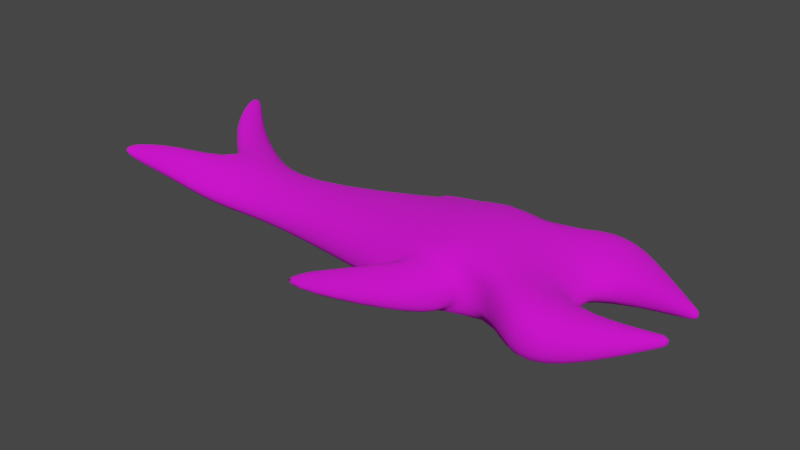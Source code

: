 # Source: rammer.blend  (saved by Blender 3.0.5; exported with 4.5.12 LTS)
import bpy
from mathutils import Matrix  # noqa: F401  (used for matrix-valued properties, if any)

bpy.ops.wm.read_factory_settings(use_empty=True)
scene = bpy.context.scene
scene.name = 'Scene'

# ---- collections
col_collection = bpy.data.collections.new('Collection'); scene.collection.children.link(col_collection)

# ---- images (referenced by path relative to the original .blend; pixels are not part of the script)
import os
ASSET_DIR = os.environ.get("B2B_ASSET_DIR", "")  # directory of the original .blend (textures are referenced by path, not embedded)
HERE = os.path.dirname(os.path.abspath(__file__))  # packed textures are extracted next to this script under _unpacked/

def load_image(name, relpath, width, height, colorspace="sRGB"):
    """Load a texture the original file referenced (path relative to the .blend, or extracted next to this script)."""
    p = next((c for c in (os.path.join(HERE, relpath), os.path.join(ASSET_DIR, relpath)) if relpath and os.path.exists(c)), "")
    if p:
        img = bpy.data.images.load(p, check_existing=True)
        img.name = name
    else:  # same state as the original file: an image datablock whose file is absent (Cycles renders it pink)
        img = bpy.data.images.new(name, width, height)
        img.source = "FILE"
        img.filepath = "//" + (relpath or name)
    img.colorspace_settings.name = colorspace
    return img
img_alien_png = load_image('alien.png', 'alien.png', 1024, 1024, 'sRGB')

# ---- materials (node trees are filled in below, after node groups)
mat_alien = bpy.data.materials.new('Alien')
mat_alien.alpha_threshold = 0.0
mat_alien.use_transparent_shadow = False
mat_alien.line_color = (0.0, 0.0, 0.0, 1.0)

# ---- material node trees
mat_alien.use_nodes = True; mat_alien.node_tree.nodes.clear()
_N = mat_alien.node_tree.nodes; _L = mat_alien.node_tree.links
n0 = _N.new('ShaderNodeOutputMaterial'); n0.name = 'Material Output'; n0.location = (300, 300)
n1 = _N.new('ShaderNodeBsdfPrincipled'); n1.name = 'Principled BSDF'; n1.location = (10, 300)
n1.distribution = 'GGX'
n1.subsurface_method = 'BURLEY'
n1.inputs[1].default_value = 0.15
n1.inputs[2].default_value = 1.0
n1.inputs[3].default_value = 1.45
n1.inputs[27].default_value = (0.0, 0.0, 0.0, 1.0)
n1.inputs[28].default_value = 1.0
n2 = _N.new('ShaderNodeTexImage'); n2.name = 'Image Texture'; n2.location = (-340, 193)
n2.image = img_alien_png
_L.new(n1.outputs[0], n0.inputs[0])
_L.new(n2.outputs[0], n1.inputs[0])
n0.is_active_output = True

# ---- world
world_world = bpy.data.worlds.new('World'); scene.world = world_world
world_world.use_nodes = True; world_world.node_tree.nodes.clear()
_N = world_world.node_tree.nodes; _L = world_world.node_tree.links
n0 = _N.new('ShaderNodeOutputWorld'); n0.name = 'World Output'; n0.location = (300, 300)
n1 = _N.new('ShaderNodeBackground'); n1.name = 'Background'; n1.location = (10, 300)
n1.inputs[0].default_value = (0.05088, 0.05088, 0.05088, 1.0)
_L.new(n1.outputs[0], n0.inputs[0])
n0.is_active_output = True
world_world.color = (0.05088, 0.05088, 0.05088)
world_world.use_sun_shadow = False
world_world.sun_shadow_jitter_overblur = 0.0

# ---- meshes
me_cube_001 = bpy.data.meshes.new('Cube.001')
me_cube_001.from_pydata([(3.0, 0.3944, -0.3442), (3.0, 0.3944, 0.2094), (1.975, 0.6177, -0.316), (1.308, 0.7254, -0.3463), (-1.0, 0.3337, -0.4273), (-1.0, 0.3337, -0.1186), (1.293, 0.7318, 0.2294), (1.942, 0.6318, 0.2948), (2.148, 0.5277, -0.4006), (1.224, 0.7608, -0.4427), (1.224, 0.7608, 0.284), (2.122, 0.5385, 0.4287), (1.957, 0.7741, -0.2779), (1.584, 1.146, -0.2955), (1.584, 1.146, 0.002198), (1.957, 0.7741, 0.2657), (0.09159, 1.177, -0.223), (0.09159, 1.177, -0.3442), (0.1883, 1.388, -0.223), (0.1883, 1.388, -0.3442), (2.79, 1.124, 0.4077), (3.281, 0.9708, 0.1972), (3.281, 0.9708, -0.3564), (2.79, 1.124, -0.4006), (3.929, 0.2441, 0.1013), (3.929, 0.2441, -0.006606), (4.001, 0.3016, 0.1013), (4.001, 0.3016, -0.006606), (-1.706, 0.6019, -0.3512), (-1.706, 0.6019, -0.02583), (-2.187, 0.7801, -0.07446), (-2.187, 0.7801, 0.2165), (-2.414, 0.3915, 0.3646), (-2.414, 0.3915, -0.1485), (-2.529, 1.094, 0.2895), (-2.529, 1.094, 0.3909), (-2.634, 1.062, 0.4425), (-2.634, 1.062, 0.2637), (3.0, -0.3944, -0.3442), (3.0, -0.3944, 0.2094), (1.975, -0.6177, -0.316), (1.308, -0.7254, -0.3463), (-1.0, -0.3337, -0.4273), (-1.0, -0.3337, -0.1186), (1.293, -0.7318, 0.2294), (1.942, -0.6318, 0.2948), (2.148, -0.5277, -0.4006), (1.224, -0.7608, -0.4427), (1.224, -0.7608, 0.284), (2.122, -0.5385, 0.4287), (1.957, -0.7741, -0.2779), (1.584, -1.146, -0.2955), (1.584, -1.146, 0.002198), (1.957, -0.7741, 0.2657), (0.09159, -1.177, -0.223), (0.09159, -1.177, -0.3442), (0.1883, -1.388, -0.223), (0.1883, -1.388, -0.3442), (2.79, -1.124, 0.4077), (3.281, -0.9708, 0.1972), (3.281, -0.9708, -0.3564), (2.79, -1.124, -0.4006), (3.929, -0.2441, 0.1013), (3.929, -0.2441, -0.006606), (4.001, -0.3016, 0.1013), (4.001, -0.3016, -0.006606), (-1.706, -0.6019, -0.3512), (-1.706, -0.6019, -0.02583), (-2.187, -0.7801, -0.07446), (-2.187, -0.7801, 0.2165), (-2.414, -0.3915, 0.3646), (-2.414, -0.3915, -0.1485), (-2.529, -1.094, 0.2895), (-2.529, -1.094, 0.3909), (-2.634, -1.062, 0.4425), (-2.634, -1.062, 0.2637), (3.0, 0.0, -0.1448), (3.0, 0.0, 0.04009), (2.0, 0.0, 0.5742), (1.224, 0.0, 0.4029), (-1.0, 0.0, 0.03852), (-1.0, 0.0, -0.5059), (1.224, 0.0, -0.5591), (2.0, 0.0, -0.4006), (-1.706, 0.0, 0.2576), (-1.706, 0.0, -0.4929)], [], [(11, 1, 21, 20), (2, 3, 13, 12), (4, 5, 10, 9), (10, 79, 78, 11), (4, 9, 82, 81), (10, 5, 80, 79), (8, 83, 82, 9), (1, 11, 78, 77), (8, 0, 76, 83), (0, 1, 77, 76), (3, 2, 8, 9), (7, 6, 10, 11), (6, 3, 9, 10), (2, 7, 11, 8), (14, 15, 12, 13), (7, 2, 12, 15), (6, 7, 15, 14), (13, 3, 17, 19), (17, 16, 18, 19), (14, 13, 19, 18), (6, 14, 18, 16), (3, 6, 16, 17), (23, 20, 21, 22), (0, 8, 23, 22), (8, 11, 20, 23), (0, 22, 27, 25), (24, 25, 27, 26), (22, 21, 26, 27), (1, 0, 25, 24), (21, 1, 24, 26), (4, 81, 85, 28), (80, 5, 29, 84), (5, 4, 28, 29), (84, 29, 31, 32), (32, 31, 35, 36), (28, 85, 33, 30), (29, 28, 30, 31), (85, 84, 32, 33), (34, 37, 36, 35), (30, 33, 37, 34), (31, 30, 34, 35), (33, 32, 36, 37), (49, 58, 59, 39), (40, 50, 51, 41), (42, 47, 48, 43), (48, 49, 78, 79), (42, 81, 82, 47), (48, 79, 80, 43), (46, 47, 82, 83), (39, 77, 78, 49), (46, 83, 76, 38), (38, 76, 77, 39), (41, 47, 46, 40), (45, 49, 48, 44), (44, 48, 47, 41), (40, 46, 49, 45), (52, 51, 50, 53), (45, 53, 50, 40), (44, 52, 53, 45), (51, 57, 55, 41), (55, 57, 56, 54), (52, 56, 57, 51), (44, 54, 56, 52), (41, 55, 54, 44), (61, 60, 59, 58), (38, 60, 61, 46), (46, 61, 58, 49), (38, 63, 65, 60), (62, 64, 65, 63), (60, 65, 64, 59), (39, 62, 63, 38), (59, 64, 62, 39), (42, 66, 85, 81), (80, 84, 67, 43), (43, 67, 66, 42), (84, 70, 69, 67), (70, 74, 73, 69), (66, 68, 71, 85), (67, 69, 68, 66), (85, 71, 70, 84), (72, 73, 74, 75), (68, 72, 75, 71), (69, 73, 72, 68), (71, 75, 74, 70)])
me_cube_001.polygons.foreach_set('use_smooth', [True] * 84)
_k = {(24, 25): 0.47059, (26, 27): 0.47059, (24, 26): 0.47059, (25, 27): 0.47059, (62, 63): 0.47059, (64, 65): 0.47059, (62, 64): 0.47059, (63, 65): 0.47059}
me_cube_001.attributes.new('crease_edge', 'FLOAT', 'EDGE').data.foreach_set('value', [_k.get((min(e.vertices), max(e.vertices)), 0.0) for e in me_cube_001.edges])
_uv = me_cube_001.uv_layers.new(name='UVMap')
_uv.uv.foreach_set('vector', [1.173, 0.7692, 1.611, 0.6972, 1.647, 0.8808, 1.382, 0.8852, 1.099, 0.8089, 0.7656, 0.8627, 0.9033, 1.073, 1.09, 0.8871, -0.3886, 0.3058, -0.3886, 0.4602, 0.7233, 0.6615, 0.7233, 0.2981, 0.7233, 0.8804, 0.7233, 0.5, 1.111, 0.5, 1.173, 0.7692, -0.3886, 0.6669, 0.7233, 0.8804, 0.7233, 0.5, -0.3886, 0.5, 0.7233, 0.8804, -0.3886, 0.6669, -0.3886, 0.5, 0.7233, 0.5, 1.185, 0.7638, 1.111, 0.5, 0.7233, 0.5, 0.7233, 0.8804, 1.611, 0.6972, 1.173, 0.7692, 1.111, 0.5, 1.611, 0.5, 1.185, 0.7638, 1.611, 0.6972, 1.611, 0.5, 1.111, 0.5, 0.6972, 0.3474, 0.6972, 0.6242, 0.5, 0.5395, 0.5, 0.4471, 0.7656, 0.3463, 1.099, 0.3615, 1.185, 0.3192, 0.7233, 0.2981, 1.082, 0.6669, 0.758, 0.6342, 0.7233, 0.6615, 1.173, 0.7338, 0.758, 0.6342, 0.7656, 0.3463, 0.7233, 0.2981, 0.7233, 0.6615, 1.099, 0.3615, 1.082, 0.6669, 1.173, 0.7338, 1.185, 0.3192, 0.9033, 0.5206, 1.09, 0.6523, 1.09, 0.3805, 0.9033, 0.3717, 0.8159, 0.6669, 0.8089, 0.3615, 0.8871, 0.3805, 0.8871, 0.6523, 0.758, 0.8659, 1.082, 0.8159, 1.09, 0.8871, 0.9033, 1.073, 0.9033, 1.073, 0.7656, 0.8627, 0.1572, 1.088, 0.2055, 1.194, 1.088, 0.3474, 1.088, 0.408, 1.194, 0.408, 1.194, 0.3474, 0.9033, 0.5206, 0.9033, 0.3717, 0.2055, 0.3474, 0.2055, 0.408, 0.758, 0.8659, 0.9033, 1.073, 0.2055, 1.194, 0.1572, 1.088, 0.7656, 0.3463, 0.758, 0.6342, 0.1572, 0.408, 0.1572, 0.3474, 1.382, 0.3192, 1.382, 0.7233, 1.647, 0.6181, 1.647, 0.3413, 1.611, 0.6972, 1.185, 0.7638, 1.382, 0.8852, 1.647, 0.8808, 1.185, 0.3192, 1.173, 0.7338, 1.382, 0.7233, 1.382, 0.3192, 1.611, 0.6972, 1.647, 0.8808, 2.08, 0.6868, 2.052, 0.6504, 0.6504, 0.5701, 0.6504, 0.5162, 0.6868, 0.5162, 0.6868, 0.5701, 1.647, 0.3413, 1.647, 0.6181, 2.08, 0.5701, 2.08, 0.5162, 1.611, 0.6242, 1.611, 0.3474, 2.052, 0.5162, 2.052, 0.5701, 1.647, 0.8808, 1.611, 0.6972, 2.052, 0.6504, 2.08, 0.6868, -0.3886, 0.6669, -0.3886, 0.5, -0.7414, 0.5, -0.7414, 0.8009, -0.3886, 0.5, -0.3886, 0.6669, -0.7414, 0.8009, -0.7414, 0.5, -0.3886, 0.4602, -0.3886, 0.3058, -0.7414, 0.3439, -0.7414, 0.5066, -0.7414, 0.5, -0.7414, 0.8009, -0.9822, 0.8901, -1.096, 0.6957, -1.096, 0.6957, -0.9822, 0.8901, -1.153, 1.047, -1.206, 1.031, -0.7414, 0.8009, -0.7414, 0.5, -1.096, 0.6957, -0.9822, 0.8901, -0.7414, 0.5066, -0.7414, 0.3439, -0.9822, 0.4822, -0.9822, 0.6277, -0.7414, 0.273, -0.7414, 0.6483, -1.096, 0.7018, -1.096, 0.4452, -1.153, 0.6642, -1.206, 0.6513, -1.206, 0.7407, -1.153, 0.7149, -0.9822, 0.8901, -1.096, 0.6957, -1.206, 1.031, -1.153, 1.047, -0.9822, 0.6277, -0.9822, 0.4822, -1.153, 0.6642, -1.153, 0.7149, 0.6957, 0.4452, 0.6957, 0.7018, 1.031, 0.7407, 1.031, 0.6513, 1.173, 0.2308, 1.382, 0.1148, 1.647, 0.1192, 1.611, 0.3028, 1.099, 0.1911, 1.09, 0.1129, 0.9033, -0.07279, 0.7656, 0.1373, -0.3886, 0.3058, 0.7233, 0.2981, 0.7233, 0.6615, -0.3886, 0.4602, 0.7233, 0.1196, 1.173, 0.2308, 1.111, 0.5, 0.7233, 0.5, -0.3886, 0.3331, -0.3886, 0.5, 0.7233, 0.5, 0.7233, 0.1196, 0.7233, 0.1196, 0.7233, 0.5, -0.3886, 0.5, -0.3886, 0.3331, 1.185, 0.2362, 0.7233, 0.1196, 0.7233, 0.5, 1.111, 0.5, 1.611, 0.3028, 1.611, 0.5, 1.111, 0.5, 1.173, 0.2308, 1.185, 0.2362, 1.111, 0.5, 1.611, 0.5, 1.611, 0.3028, 0.3028, 0.3474, 0.5, 0.4471, 0.5, 0.5395, 0.3028, 0.6242, 0.7656, 0.3463, 0.7233, 0.2981, 1.185, 0.3192, 1.099, 0.3615, 1.082, 0.6669, 1.173, 0.7338, 0.7233, 0.6615, 0.758, 0.6342, 0.758, 0.6342, 0.7233, 0.6615, 0.7233, 0.2981, 0.7656, 0.3463, 1.099, 0.3615, 1.185, 0.3192, 1.173, 0.7338, 1.082, 0.6669, 0.9033, 0.5206, 0.9033, 0.3717, 1.09, 0.3805, 1.09, 0.6523, 0.1841, 0.6669, 0.1129, 0.6523, 0.1129, 0.3805, 0.1911, 0.3615, 0.758, 0.1341, 0.9033, -0.07279, 1.09, 0.1129, 1.082, 0.1841, 0.9033, -0.07279, 0.2055, -0.1938, 0.1572, -0.08825, 0.7656, 0.1373, -0.08825, 0.3474, -0.1938, 0.3474, -0.1938, 0.408, -0.08825, 0.408, 0.9033, 0.5206, 0.2055, 0.408, 0.2055, 0.3474, 0.9033, 0.3717, 0.758, 0.1341, 0.1572, -0.08825, 0.2055, -0.1938, 0.9033, -0.07279, 0.7656, 0.3463, 0.1572, 0.3474, 0.1572, 0.408, 0.758, 0.6342, 1.382, 0.3192, 1.647, 0.3413, 1.647, 0.6181, 1.382, 0.7233, 1.611, 0.3028, 1.647, 0.1192, 1.382, 0.1148, 1.185, 0.2362, 1.185, 0.3192, 1.382, 0.3192, 1.382, 0.7233, 1.173, 0.7338, 1.611, 0.3028, 2.052, 0.3496, 2.08, 0.3132, 1.647, 0.1192, 0.3496, 0.5701, 0.3132, 0.5701, 0.3132, 0.5162, 0.3496, 0.5162, 1.647, 0.3413, 2.08, 0.5162, 2.08, 0.5701, 1.647, 0.6181, 1.611, 0.6242, 2.052, 0.5701, 2.052, 0.5162, 1.611, 0.3474, 1.647, 0.1192, 2.08, 0.3132, 2.052, 0.3496, 1.611, 0.3028, -0.3886, 0.3331, -0.7414, 0.1991, -0.7414, 0.5, -0.3886, 0.5, -0.3886, 0.5, -0.7414, 0.5, -0.7414, 0.1991, -0.3886, 0.3331, -0.3886, 0.4602, -0.7414, 0.5066, -0.7414, 0.3439, -0.3886, 0.3058, -0.7414, 0.5, -1.096, 0.3043, -0.9822, 0.1099, -0.7414, 0.1991, -1.096, 0.3043, -1.206, -0.03101, -1.153, -0.04689, -0.9822, 0.1099, -0.7414, 0.1991, -0.9822, 0.1099, -1.096, 0.3043, -0.7414, 0.5, -0.7414, 0.5066, -0.9822, 0.6277, -0.9822, 0.4822, -0.7414, 0.3439, -0.7414, 0.273, -1.096, 0.4452, -1.096, 0.7018, -0.7414, 0.6483, -1.153, 0.6642, -1.153, 0.7149, -1.206, 0.7407, -1.206, 0.6513, -0.9822, 0.1099, -1.153, -0.04689, -1.206, -0.03101, -1.096, 0.3043, -0.9822, 0.6277, -1.153, 0.7149, -1.153, 0.6642, -0.9822, 0.4822, 0.3043, 0.4452, -0.03101, 0.6513, -0.03101, 0.7407, 0.3043, 0.7018])
me_cube_001.materials.append(mat_alien)
me_cube_001.use_remesh_fix_poles = True
me_cube_001.use_remesh_preserve_attributes = False
me_cube_001.use_mirror_y = True
me_cube_001.update()

# ---- objects
ob_cube = bpy.data.objects.new('Cube', me_cube_001)

# ---- transforms, parenting, visibility, modifiers, constraints
ob_cube.location = (0.0, 0.0, 0.0)
ob_cube.use_mesh_mirror_y = True
_m = ob_cube.modifiers.new('Subdivision', 'SUBSURF')

# ---- collection membership
col_collection.objects.link(ob_cube)

# ---- scene / render settings (as saved in the file)
scene.frame_start = 1; scene.frame_end = 250; scene.frame_set(1)
scene.render.engine = 'BLENDER_EEVEE_NEXT'
scene.cycles.use_denoising = False
scene.cycles.samples = 128
scene.cycles.sampling_pattern = 'TABULATED_SOBOL'
scene.cycles.use_adaptive_sampling = False
scene.cycles.use_light_tree = False
scene.view_settings.view_transform = 'Filmic'
bpy.context.view_layer.update()

# ---- added for rendering (the .blend has no active camera and no usable light): camera, sun
cam_auto = bpy.data.cameras.new('AutoCamera')
cam_auto.lens = 50.0
cam_auto.sensor_width = 36.0
cam_auto.clip_end = 1000.0
ob_auto_camera = bpy.data.objects.new('AutoCamera', cam_auto)
scene.collection.objects.link(ob_auto_camera)
ob_auto_camera.location = (7.41992, -8.08369, 5.39669)
ob_auto_camera.rotation_euler = (1.09748, -7.21219e-08, 0.694738)
scene.camera = ob_auto_camera
light_auto_sun = bpy.data.lights.new('AutoSun', 'SUN')
light_auto_sun.energy = 3.0
light_auto_sun.angle = 0.0523599
ob_auto_sun = bpy.data.objects.new('AutoSun', light_auto_sun)
scene.collection.objects.link(ob_auto_sun)
ob_auto_sun.rotation_euler = (0.872665, 0.174533, 0.523599)
bpy.context.view_layer.update()
